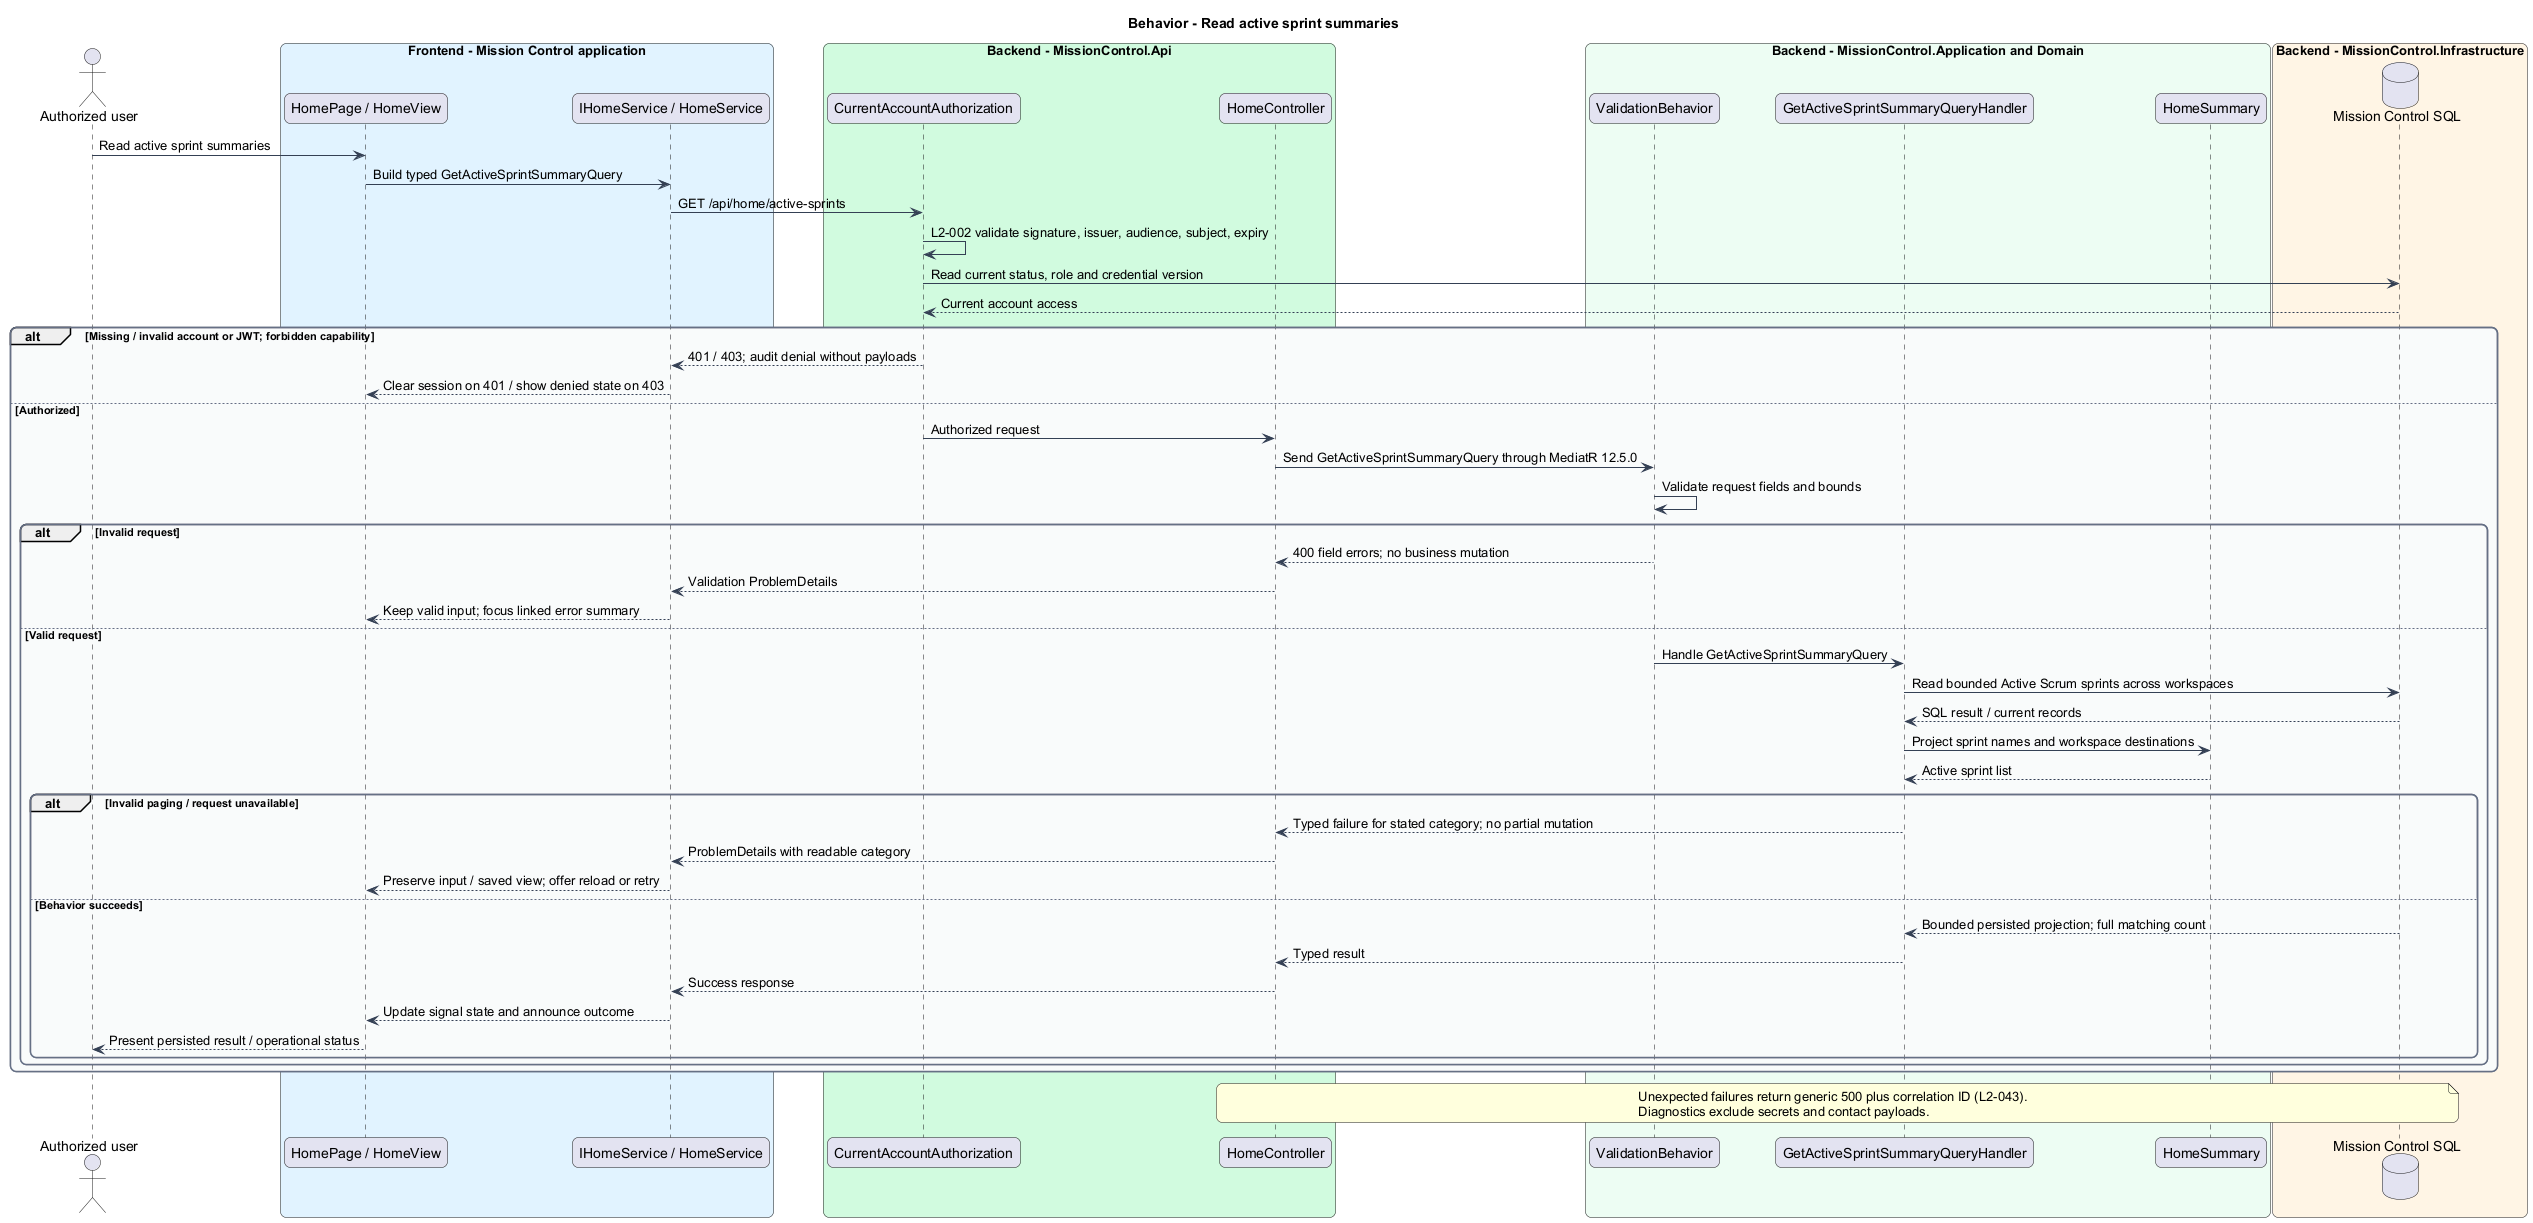

The diagram above was rendered by PlantUML. Its source (embedded in the PNG):
@startuml
skinparam backgroundColor #FFFFFF
skinparam shadowing false
skinparam roundcorner 12
skinparam defaultFontName Arial
skinparam ArrowColor #344054
skinparam rectangle {
  BorderColor #344054
  FontColor #101828
}
skinparam package {
  BorderColor #667085
  FontColor #101828
  BackgroundColor #F9FAFB
}
title Behavior - Read active sprint summaries
actor "Authorized user" as actor
box "Frontend - Mission Control application" #E0F2FE
  participant "HomePage / HomeView" as page
  participant "IHomeService / HomeService" as client
end box
box "Backend - MissionControl.Api" #D1FADF
  participant "CurrentAccountAuthorization" as access
  participant "HomeController" as ctrl
end box
box "Backend - MissionControl.Application and Domain" #ECFDF3
  participant "ValidationBehavior" as validation
  participant "GetActiveSprintSummaryQueryHandler" as handler
  participant "HomeSummary" as entity
end box
box "Backend - MissionControl.Infrastructure" #FFF4E5
  database "Mission Control SQL" as db
end box
actor -> page : Read active sprint summaries
page -> client : Build typed GetActiveSprintSummaryQuery
client -> access : GET /api/home/active-sprints
access -> access : L2-002 validate signature, issuer, audience, subject, expiry
access -> db : Read current status, role and credential version
db --> access : Current account access
alt Missing / invalid account or JWT; forbidden capability
  access --> client : 401 / 403; audit denial without payloads
  client --> page : Clear session on 401 / show denied state on 403
else Authorized
  access -> ctrl : Authorized request
ctrl -> validation : Send GetActiveSprintSummaryQuery through MediatR 12.5.0
validation -> validation : Validate request fields and bounds
alt Invalid request
  validation --> ctrl : 400 field errors; no business mutation
  ctrl --> client : Validation ProblemDetails
  client --> page : Keep valid input; focus linked error summary
else Valid request
  validation -> handler : Handle GetActiveSprintSummaryQuery
  handler -> db : Read bounded Active Scrum sprints across workspaces
  db --> handler : SQL result / current records
  handler -> entity : Project sprint names and workspace destinations
  entity --> handler : Active sprint list
  alt Invalid paging / request unavailable
    handler --> ctrl : Typed failure for stated category; no partial mutation
    ctrl --> client : ProblemDetails with readable category
    client --> page : Preserve input / saved view; offer reload or retry
  else Behavior succeeds
    db --> handler : Bounded persisted projection; full matching count
    handler --> ctrl : Typed result
    ctrl --> client : Success response
    client --> page : Update signal state and announce outcome
    page --> actor : Present persisted result / operational status
  end
end
end
note over ctrl, db
Unexpected failures return generic 500 plus correlation ID (L2-043).
Diagnostics exclude secrets and contact payloads.
end note
@enduml